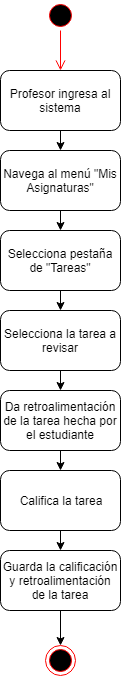

The diagram above was exported from draw.io. Its source (the exported page's mxGraphModel, read from the mxfile embedded in the PNG):
<mxGraphModel dx="1394" dy="715" grid="1" gridSize="10" guides="1" tooltips="1" connect="1" arrows="1" fold="1" page="1" pageScale="1" pageWidth="827" pageHeight="1169" math="0" shadow="0">
  <root>
    <mxCell id="0" />
    <mxCell id="1" parent="0" />
    <mxCell id="ik08uMOFHLTn3mpYDz0a-4" value="Profesor ingresa al sistema" style="rounded=1;whiteSpace=wrap;html=1;" vertex="1" parent="1">
      <mxGeometry x="380" y="130" width="120" height="60" as="geometry" />
    </mxCell>
    <mxCell id="ik08uMOFHLTn3mpYDz0a-9" value="" style="ellipse;html=1;shape=startState;fillColor=#000000;strokeColor=#ff0000;" vertex="1" parent="1">
      <mxGeometry x="425" y="60" width="30" height="30" as="geometry" />
    </mxCell>
    <mxCell id="ik08uMOFHLTn3mpYDz0a-10" value="" style="edgeStyle=orthogonalEdgeStyle;html=1;verticalAlign=bottom;endArrow=open;endSize=8;strokeColor=#ff0000;" edge="1" source="ik08uMOFHLTn3mpYDz0a-9" parent="1">
      <mxGeometry relative="1" as="geometry">
        <mxPoint x="440" y="130" as="targetPoint" />
      </mxGeometry>
    </mxCell>
    <mxCell id="ik08uMOFHLTn3mpYDz0a-11" value="Navega al menú &quot;Mis Asignaturas&quot;" style="rounded=1;whiteSpace=wrap;html=1;" vertex="1" parent="1">
      <mxGeometry x="380" y="210" width="120" height="60" as="geometry" />
    </mxCell>
    <mxCell id="ik08uMOFHLTn3mpYDz0a-12" value="Selecciona pestaña de &quot;Tareas&quot;" style="rounded=1;whiteSpace=wrap;html=1;" vertex="1" parent="1">
      <mxGeometry x="380" y="290" width="120" height="60" as="geometry" />
    </mxCell>
    <mxCell id="ik08uMOFHLTn3mpYDz0a-13" value="Da retroalimentación de la tarea hecha por el estudiante" style="rounded=1;whiteSpace=wrap;html=1;" vertex="1" parent="1">
      <mxGeometry x="380" y="450" width="120" height="60" as="geometry" />
    </mxCell>
    <mxCell id="ik08uMOFHLTn3mpYDz0a-14" value="Selecciona la tarea a revisar" style="rounded=1;whiteSpace=wrap;html=1;" vertex="1" parent="1">
      <mxGeometry x="380" y="370" width="120" height="60" as="geometry" />
    </mxCell>
    <mxCell id="ik08uMOFHLTn3mpYDz0a-15" value="" style="endArrow=classic;html=1;" edge="1" parent="1" source="ik08uMOFHLTn3mpYDz0a-4" target="ik08uMOFHLTn3mpYDz0a-11">
      <mxGeometry width="50" height="50" relative="1" as="geometry">
        <mxPoint x="287" y="220" as="sourcePoint" />
        <mxPoint x="337" y="170" as="targetPoint" />
      </mxGeometry>
    </mxCell>
    <mxCell id="ik08uMOFHLTn3mpYDz0a-18" value="" style="endArrow=classic;html=1;" edge="1" parent="1" source="ik08uMOFHLTn3mpYDz0a-11" target="ik08uMOFHLTn3mpYDz0a-12">
      <mxGeometry width="50" height="50" relative="1" as="geometry">
        <mxPoint x="380" y="410" as="sourcePoint" />
        <mxPoint x="437" y="340" as="targetPoint" />
      </mxGeometry>
    </mxCell>
    <mxCell id="ik08uMOFHLTn3mpYDz0a-22" value="" style="endArrow=classic;html=1;" edge="1" parent="1" source="ik08uMOFHLTn3mpYDz0a-12" target="ik08uMOFHLTn3mpYDz0a-14">
      <mxGeometry width="50" height="50" relative="1" as="geometry">
        <mxPoint x="167" y="520" as="sourcePoint" />
        <mxPoint x="217" y="470" as="targetPoint" />
      </mxGeometry>
    </mxCell>
    <mxCell id="ik08uMOFHLTn3mpYDz0a-23" value="" style="endArrow=classic;html=1;entryX=0.5;entryY=0;entryDx=0;entryDy=0;" edge="1" parent="1" source="ik08uMOFHLTn3mpYDz0a-14" target="ik08uMOFHLTn3mpYDz0a-13">
      <mxGeometry width="50" height="50" relative="1" as="geometry">
        <mxPoint x="377" y="600" as="sourcePoint" />
        <mxPoint x="427" y="550" as="targetPoint" />
      </mxGeometry>
    </mxCell>
    <mxCell id="ik08uMOFHLTn3mpYDz0a-24" value="" style="ellipse;html=1;shape=endState;fillColor=#000000;strokeColor=#ff0000;" vertex="1" parent="1">
      <mxGeometry x="425" y="705" width="30" height="30" as="geometry" />
    </mxCell>
    <mxCell id="ik08uMOFHLTn3mpYDz0a-25" value="" style="endArrow=classic;html=1;" edge="1" parent="1" source="ik08uMOFHLTn3mpYDz0a-13" target="ik08uMOFHLTn3mpYDz0a-39">
      <mxGeometry width="50" height="50" relative="1" as="geometry">
        <mxPoint x="377" y="660" as="sourcePoint" />
        <mxPoint x="440" y="560" as="targetPoint" />
      </mxGeometry>
    </mxCell>
    <mxCell id="ik08uMOFHLTn3mpYDz0a-39" value="Califica la tarea" style="rounded=1;whiteSpace=wrap;html=1;" vertex="1" parent="1">
      <mxGeometry x="380" y="530" width="120" height="60" as="geometry" />
    </mxCell>
    <mxCell id="ik08uMOFHLTn3mpYDz0a-40" value="Guarda la calificación y retroalimentación de la tarea" style="rounded=1;whiteSpace=wrap;html=1;" vertex="1" parent="1">
      <mxGeometry x="380" y="610" width="120" height="60" as="geometry" />
    </mxCell>
    <mxCell id="ik08uMOFHLTn3mpYDz0a-42" value="" style="endArrow=classic;html=1;" edge="1" parent="1" source="ik08uMOFHLTn3mpYDz0a-39" target="ik08uMOFHLTn3mpYDz0a-40">
      <mxGeometry width="50" height="50" relative="1" as="geometry">
        <mxPoint x="380" y="830" as="sourcePoint" />
        <mxPoint x="430" y="780" as="targetPoint" />
      </mxGeometry>
    </mxCell>
    <mxCell id="ik08uMOFHLTn3mpYDz0a-44" value="" style="endArrow=classic;html=1;" edge="1" parent="1" source="ik08uMOFHLTn3mpYDz0a-40" target="ik08uMOFHLTn3mpYDz0a-24">
      <mxGeometry width="50" height="50" relative="1" as="geometry">
        <mxPoint x="380" y="810" as="sourcePoint" />
        <mxPoint x="430" y="760" as="targetPoint" />
      </mxGeometry>
    </mxCell>
  </root>
</mxGraphModel>